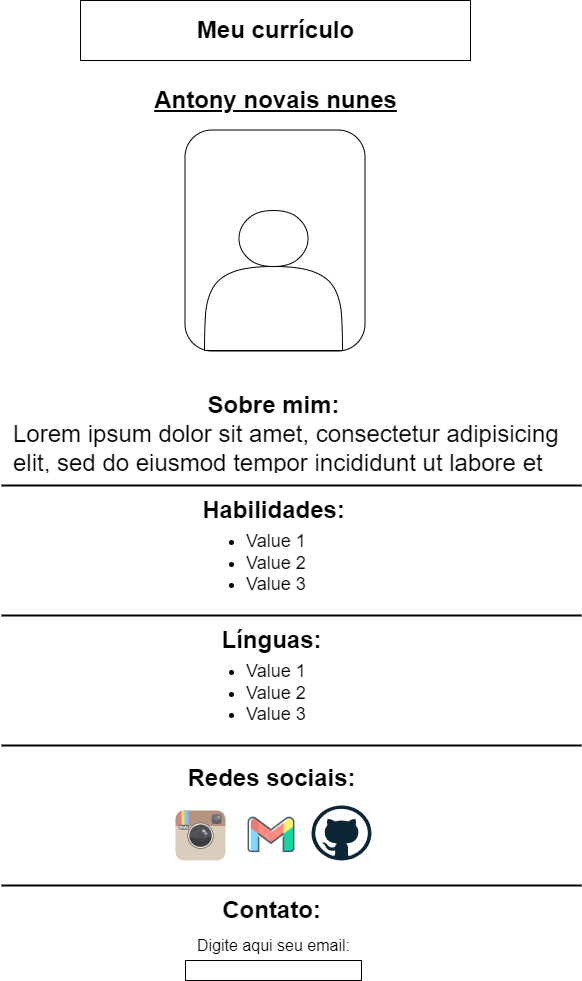

The diagram above was exported from draw.io. Its source (the exported page's mxGraphModel, read from the mxfile embedded in the PNG):
<mxGraphModel dx="1434" dy="746" grid="1" gridSize="10" guides="1" tooltips="1" connect="1" arrows="1" fold="1" page="1" pageScale="1" pageWidth="827" pageHeight="1169" math="0" shadow="0">
  <root>
    <mxCell id="0" />
    <mxCell id="1" parent="0" />
    <mxCell id="DzrQS55yKfXe0gXk1j2A-1" value="" style="rounded=0;whiteSpace=wrap;html=1;" vertex="1" parent="1">
      <mxGeometry x="219" y="30" width="390" height="60" as="geometry" />
    </mxCell>
    <mxCell id="DzrQS55yKfXe0gXk1j2A-5" value="" style="rounded=1;whiteSpace=wrap;html=1;rotation=90;" vertex="1" parent="1">
      <mxGeometry x="303" y="180" width="221" height="180" as="geometry" />
    </mxCell>
    <mxCell id="DzrQS55yKfXe0gXk1j2A-6" value="Meu currículo" style="text;strokeColor=none;fillColor=none;html=1;fontSize=24;fontStyle=1;verticalAlign=middle;align=center;" vertex="1" parent="1">
      <mxGeometry x="364" y="40" width="100" height="40" as="geometry" />
    </mxCell>
    <mxCell id="DzrQS55yKfXe0gXk1j2A-7" value="&lt;u&gt;Antony novais nunes&lt;/u&gt;" style="text;strokeColor=none;fillColor=none;html=1;fontSize=24;fontStyle=1;verticalAlign=middle;align=center;" vertex="1" parent="1">
      <mxGeometry x="364" y="110" width="100" height="40" as="geometry" />
    </mxCell>
    <mxCell id="DzrQS55yKfXe0gXk1j2A-10" value="Sobre mim:" style="text;strokeColor=none;fillColor=none;html=1;fontSize=24;fontStyle=1;verticalAlign=middle;align=center;" vertex="1" parent="1">
      <mxGeometry x="364" y="420" width="96" height="30" as="geometry" />
    </mxCell>
    <mxCell id="DzrQS55yKfXe0gXk1j2A-11" value="&lt;h1 style=&quot;margin-top: 0px;&quot;&gt;&lt;font style=&quot;font-size: 24px;&quot;&gt;&lt;br&gt;&lt;/font&gt;&lt;/h1&gt;&lt;p style=&quot;font-size: 24px;&quot;&gt;&lt;font style=&quot;font-size: 24px;&quot;&gt;Lorem ipsum dolor sit amet, consectetur adipisicing elit, sed do eiusmod tempor incididunt ut labore et dolore magna aliqua.&lt;/font&gt;&lt;/p&gt;" style="text;html=1;whiteSpace=wrap;overflow=hidden;rounded=0;" vertex="1" parent="1">
      <mxGeometry x="150" y="390" width="570" height="110" as="geometry" />
    </mxCell>
    <mxCell id="DzrQS55yKfXe0gXk1j2A-12" value="" style="line;strokeWidth=2;html=1;" vertex="1" parent="1">
      <mxGeometry x="140" y="510" width="580" height="10" as="geometry" />
    </mxCell>
    <mxCell id="DzrQS55yKfXe0gXk1j2A-13" value="" style="shape=actor;whiteSpace=wrap;html=1;" vertex="1" parent="1">
      <mxGeometry x="343" y="240" width="138" height="140" as="geometry" />
    </mxCell>
    <mxCell id="DzrQS55yKfXe0gXk1j2A-15" value="Habilidades:" style="text;strokeColor=none;fillColor=none;html=1;fontSize=24;fontStyle=1;verticalAlign=middle;align=center;" vertex="1" parent="1">
      <mxGeometry x="362" y="520" width="100" height="40" as="geometry" />
    </mxCell>
    <mxCell id="DzrQS55yKfXe0gXk1j2A-16" value="&lt;ul style=&quot;font-size: 18px;&quot;&gt;&lt;li&gt;Value 1&lt;/li&gt;&lt;li&gt;Value 2&lt;/li&gt;&lt;li&gt;Value 3&lt;/li&gt;&lt;/ul&gt;" style="text;strokeColor=none;fillColor=none;html=1;whiteSpace=wrap;verticalAlign=middle;overflow=hidden;" vertex="1" parent="1">
      <mxGeometry x="343" y="520" width="210" height="145" as="geometry" />
    </mxCell>
    <mxCell id="DzrQS55yKfXe0gXk1j2A-17" value="" style="line;strokeWidth=2;html=1;" vertex="1" parent="1">
      <mxGeometry x="140" y="640" width="580" height="10" as="geometry" />
    </mxCell>
    <mxCell id="DzrQS55yKfXe0gXk1j2A-18" value="Línguas:" style="text;strokeColor=none;fillColor=none;html=1;fontSize=24;fontStyle=1;verticalAlign=middle;align=center;" vertex="1" parent="1">
      <mxGeometry x="360" y="650" width="100" height="40" as="geometry" />
    </mxCell>
    <mxCell id="DzrQS55yKfXe0gXk1j2A-20" value="&lt;ul style=&quot;font-size: 18px;&quot;&gt;&lt;li&gt;Value 1&lt;/li&gt;&lt;li&gt;Value 2&lt;/li&gt;&lt;li&gt;Value 3&lt;/li&gt;&lt;/ul&gt;" style="text;strokeColor=none;fillColor=none;html=1;whiteSpace=wrap;verticalAlign=middle;overflow=hidden;" vertex="1" parent="1">
      <mxGeometry x="343" y="650" width="210" height="145" as="geometry" />
    </mxCell>
    <mxCell id="DzrQS55yKfXe0gXk1j2A-21" value="" style="line;strokeWidth=2;html=1;" vertex="1" parent="1">
      <mxGeometry x="140" y="770" width="580" height="10" as="geometry" />
    </mxCell>
    <mxCell id="DzrQS55yKfXe0gXk1j2A-22" value="Redes sociais:" style="text;strokeColor=none;fillColor=none;html=1;fontSize=24;fontStyle=1;verticalAlign=middle;align=center;" vertex="1" parent="1">
      <mxGeometry x="360" y="795" width="100" height="25" as="geometry" />
    </mxCell>
    <mxCell id="DzrQS55yKfXe0gXk1j2A-23" value="" style="dashed=0;outlineConnect=0;html=1;align=center;labelPosition=center;verticalLabelPosition=bottom;verticalAlign=top;shape=mxgraph.weblogos.instagram;fillColor=#6FC0E4;gradientColor=#1E305B" vertex="1" parent="1">
      <mxGeometry x="314" y="840" width="50" height="50" as="geometry" />
    </mxCell>
    <mxCell id="DzrQS55yKfXe0gXk1j2A-24" value="" style="shape=image;html=1;verticalAlign=top;verticalLabelPosition=bottom;labelBackgroundColor=#ffffff;imageAspect=0;aspect=fixed;image=https://cdn0.iconfinder.com/data/icons/social-media-and-logos-11/32/Gmail_envelope_letter_email_Gmail_envelope_letter_email-128.png" vertex="1" parent="1">
      <mxGeometry x="385" y="840" width="50" height="50" as="geometry" />
    </mxCell>
    <mxCell id="DzrQS55yKfXe0gXk1j2A-25" value="" style="dashed=0;outlineConnect=0;html=1;align=center;labelPosition=center;verticalLabelPosition=bottom;verticalAlign=top;shape=mxgraph.weblogos.github" vertex="1" parent="1">
      <mxGeometry x="450" y="835" width="60" height="55" as="geometry" />
    </mxCell>
    <mxCell id="DzrQS55yKfXe0gXk1j2A-26" value="Contato:" style="text;strokeColor=none;fillColor=none;html=1;fontSize=24;fontStyle=1;verticalAlign=middle;align=center;" vertex="1" parent="1">
      <mxGeometry x="360" y="920" width="100" height="40" as="geometry" />
    </mxCell>
    <mxCell id="DzrQS55yKfXe0gXk1j2A-27" value="" style="line;strokeWidth=2;html=1;" vertex="1" parent="1">
      <mxGeometry x="140" y="910" width="580" height="10" as="geometry" />
    </mxCell>
    <mxCell id="DzrQS55yKfXe0gXk1j2A-29" value="&lt;font style=&quot;font-size: 16px;&quot;&gt;Digite aqui seu email:&lt;/font&gt;" style="text;html=1;align=center;verticalAlign=middle;whiteSpace=wrap;rounded=0;" vertex="1" parent="1">
      <mxGeometry x="319.5" y="960" width="185" height="30" as="geometry" />
    </mxCell>
    <mxCell id="DzrQS55yKfXe0gXk1j2A-31" value="" style="rounded=0;whiteSpace=wrap;html=1;" vertex="1" parent="1">
      <mxGeometry x="324" y="990" width="176" height="20" as="geometry" />
    </mxCell>
  </root>
</mxGraphModel>